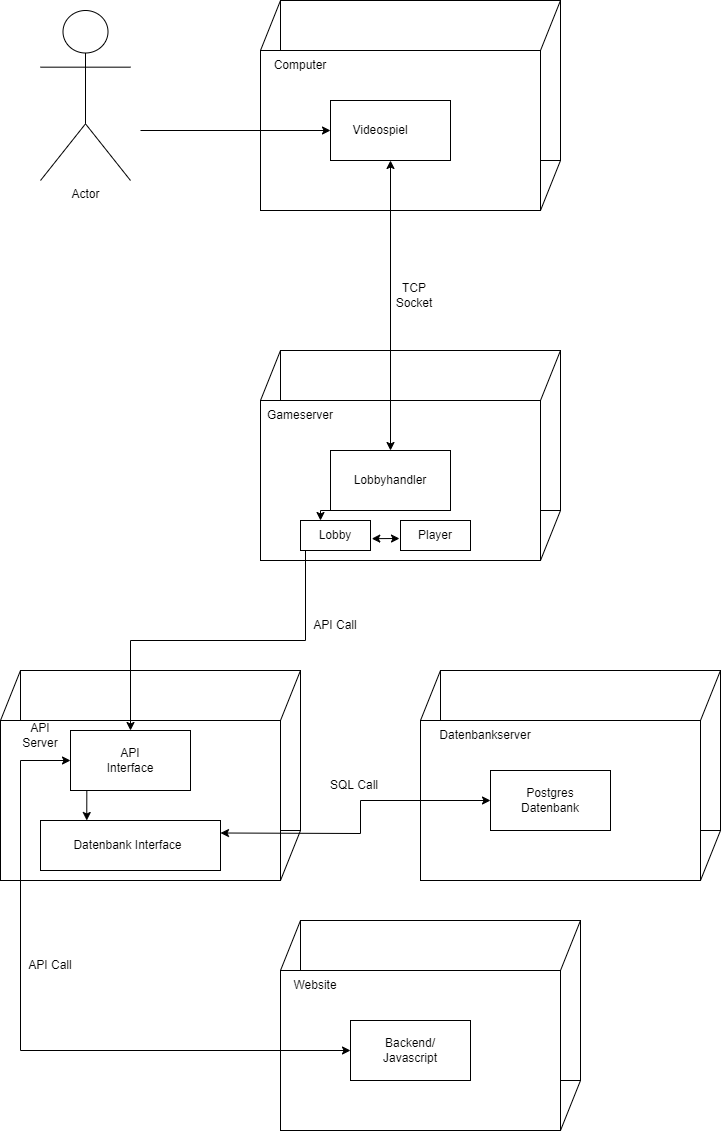

The diagram above was exported from draw.io. Its source (the exported page's mxGraphModel, read from the mxfile embedded in the PNG):
<mxGraphModel dx="2202" dy="1273" grid="1" gridSize="10" guides="1" tooltips="1" connect="1" arrows="1" fold="1" page="1" pageScale="1" pageWidth="827" pageHeight="1169" math="0" shadow="0">
  <root>
    <mxCell id="0" />
    <mxCell id="1" parent="0" />
    <mxCell id="hK15g5oDYXqz3zmrauIp-1" value="" style="rounded=0;whiteSpace=wrap;html=1;" vertex="1" parent="1">
      <mxGeometry x="310" y="30" width="280" height="160" as="geometry" />
    </mxCell>
    <mxCell id="hK15g5oDYXqz3zmrauIp-2" value="" style="rounded=0;whiteSpace=wrap;html=1;" vertex="1" parent="1">
      <mxGeometry x="290" y="80" width="280" height="160" as="geometry" />
    </mxCell>
    <mxCell id="hK15g5oDYXqz3zmrauIp-3" value="" style="endArrow=none;html=1;rounded=0;entryX=0;entryY=0;entryDx=0;entryDy=0;exitX=0;exitY=0;exitDx=0;exitDy=0;" edge="1" parent="1" source="hK15g5oDYXqz3zmrauIp-1" target="hK15g5oDYXqz3zmrauIp-2">
      <mxGeometry width="50" height="50" relative="1" as="geometry">
        <mxPoint x="390" y="330" as="sourcePoint" />
        <mxPoint x="440" y="280" as="targetPoint" />
        <Array as="points" />
      </mxGeometry>
    </mxCell>
    <mxCell id="hK15g5oDYXqz3zmrauIp-5" value="" style="endArrow=none;html=1;rounded=0;exitX=1;exitY=0;exitDx=0;exitDy=0;" edge="1" parent="1" source="hK15g5oDYXqz3zmrauIp-2">
      <mxGeometry width="50" height="50" relative="1" as="geometry">
        <mxPoint x="540" y="80" as="sourcePoint" />
        <mxPoint x="590" y="30" as="targetPoint" />
      </mxGeometry>
    </mxCell>
    <mxCell id="hK15g5oDYXqz3zmrauIp-6" value="" style="endArrow=none;html=1;rounded=0;entryX=1;entryY=1;entryDx=0;entryDy=0;exitX=1;exitY=1;exitDx=0;exitDy=0;" edge="1" parent="1" source="hK15g5oDYXqz3zmrauIp-2" target="hK15g5oDYXqz3zmrauIp-1">
      <mxGeometry width="50" height="50" relative="1" as="geometry">
        <mxPoint x="390" y="330" as="sourcePoint" />
        <mxPoint x="440" y="280" as="targetPoint" />
      </mxGeometry>
    </mxCell>
    <mxCell id="hK15g5oDYXqz3zmrauIp-7" value="Computer" style="text;html=1;strokeColor=none;fillColor=none;align=center;verticalAlign=middle;whiteSpace=wrap;rounded=0;" vertex="1" parent="1">
      <mxGeometry x="290" y="80" width="80" height="30" as="geometry" />
    </mxCell>
    <mxCell id="hK15g5oDYXqz3zmrauIp-8" value="" style="rounded=0;whiteSpace=wrap;html=1;" vertex="1" parent="1">
      <mxGeometry x="360" y="130" width="120" height="60" as="geometry" />
    </mxCell>
    <mxCell id="hK15g5oDYXqz3zmrauIp-9" value="Videospiel" style="text;html=1;strokeColor=none;fillColor=none;align=center;verticalAlign=middle;whiteSpace=wrap;rounded=0;" vertex="1" parent="1">
      <mxGeometry x="380" y="145" width="60" height="30" as="geometry" />
    </mxCell>
    <mxCell id="hK15g5oDYXqz3zmrauIp-10" value="" style="rounded=0;whiteSpace=wrap;html=1;" vertex="1" parent="1">
      <mxGeometry x="310" y="380" width="280" height="160" as="geometry" />
    </mxCell>
    <mxCell id="hK15g5oDYXqz3zmrauIp-11" value="" style="rounded=0;whiteSpace=wrap;html=1;" vertex="1" parent="1">
      <mxGeometry x="290" y="430" width="280" height="160" as="geometry" />
    </mxCell>
    <mxCell id="hK15g5oDYXqz3zmrauIp-12" value="" style="endArrow=none;html=1;rounded=0;entryX=0;entryY=0;entryDx=0;entryDy=0;exitX=0;exitY=0;exitDx=0;exitDy=0;" edge="1" parent="1" source="hK15g5oDYXqz3zmrauIp-10" target="hK15g5oDYXqz3zmrauIp-11">
      <mxGeometry width="50" height="50" relative="1" as="geometry">
        <mxPoint x="390" y="680" as="sourcePoint" />
        <mxPoint x="440" y="630" as="targetPoint" />
        <Array as="points" />
      </mxGeometry>
    </mxCell>
    <mxCell id="hK15g5oDYXqz3zmrauIp-13" value="" style="endArrow=none;html=1;rounded=0;exitX=1;exitY=0;exitDx=0;exitDy=0;" edge="1" parent="1" source="hK15g5oDYXqz3zmrauIp-11">
      <mxGeometry width="50" height="50" relative="1" as="geometry">
        <mxPoint x="540" y="430" as="sourcePoint" />
        <mxPoint x="590" y="380" as="targetPoint" />
      </mxGeometry>
    </mxCell>
    <mxCell id="hK15g5oDYXqz3zmrauIp-14" value="" style="endArrow=none;html=1;rounded=0;entryX=1;entryY=1;entryDx=0;entryDy=0;exitX=1;exitY=1;exitDx=0;exitDy=0;" edge="1" parent="1" source="hK15g5oDYXqz3zmrauIp-11" target="hK15g5oDYXqz3zmrauIp-10">
      <mxGeometry width="50" height="50" relative="1" as="geometry">
        <mxPoint x="390" y="680" as="sourcePoint" />
        <mxPoint x="440" y="630" as="targetPoint" />
      </mxGeometry>
    </mxCell>
    <mxCell id="hK15g5oDYXqz3zmrauIp-39" style="edgeStyle=orthogonalEdgeStyle;rounded=0;orthogonalLoop=1;jettySize=auto;html=1;exitX=0;exitY=1;exitDx=0;exitDy=0;entryX=0.25;entryY=0;entryDx=0;entryDy=0;" edge="1" parent="1" source="hK15g5oDYXqz3zmrauIp-16" target="hK15g5oDYXqz3zmrauIp-36">
      <mxGeometry relative="1" as="geometry" />
    </mxCell>
    <mxCell id="hK15g5oDYXqz3zmrauIp-16" value="" style="rounded=0;whiteSpace=wrap;html=1;" vertex="1" parent="1">
      <mxGeometry x="360" y="480" width="120" height="60" as="geometry" />
    </mxCell>
    <mxCell id="hK15g5oDYXqz3zmrauIp-18" value="Actor" style="shape=umlActor;verticalLabelPosition=bottom;verticalAlign=top;html=1;outlineConnect=0;" vertex="1" parent="1">
      <mxGeometry x="70" y="40" width="90" height="170" as="geometry" />
    </mxCell>
    <mxCell id="hK15g5oDYXqz3zmrauIp-20" value="Gameserver" style="text;html=1;strokeColor=none;fillColor=none;align=center;verticalAlign=middle;whiteSpace=wrap;rounded=0;" vertex="1" parent="1">
      <mxGeometry x="300" y="430" width="60" height="30" as="geometry" />
    </mxCell>
    <mxCell id="hK15g5oDYXqz3zmrauIp-22" value="TCP Socket" style="text;html=1;strokeColor=none;fillColor=none;align=center;verticalAlign=middle;whiteSpace=wrap;rounded=0;" vertex="1" parent="1">
      <mxGeometry x="414" y="310" width="60" height="30" as="geometry" />
    </mxCell>
    <mxCell id="hK15g5oDYXqz3zmrauIp-23" value="Lobbyhandler" style="text;html=1;strokeColor=none;fillColor=none;align=center;verticalAlign=middle;whiteSpace=wrap;rounded=0;" vertex="1" parent="1">
      <mxGeometry x="390" y="495" width="60" height="30" as="geometry" />
    </mxCell>
    <mxCell id="hK15g5oDYXqz3zmrauIp-33" value="" style="rounded=0;whiteSpace=wrap;html=1;" vertex="1" parent="1">
      <mxGeometry x="330" y="550" width="70" height="30" as="geometry" />
    </mxCell>
    <mxCell id="hK15g5oDYXqz3zmrauIp-35" value="" style="rounded=0;whiteSpace=wrap;html=1;" vertex="1" parent="1">
      <mxGeometry x="430" y="550" width="70" height="30" as="geometry" />
    </mxCell>
    <mxCell id="hK15g5oDYXqz3zmrauIp-36" value="Lobby" style="text;html=1;strokeColor=none;fillColor=none;align=center;verticalAlign=middle;whiteSpace=wrap;rounded=0;" vertex="1" parent="1">
      <mxGeometry x="335" y="550" width="60" height="30" as="geometry" />
    </mxCell>
    <mxCell id="hK15g5oDYXqz3zmrauIp-37" value="Player" style="text;html=1;strokeColor=none;fillColor=none;align=center;verticalAlign=middle;whiteSpace=wrap;rounded=0;" vertex="1" parent="1">
      <mxGeometry x="435" y="550" width="60" height="30" as="geometry" />
    </mxCell>
    <mxCell id="hK15g5oDYXqz3zmrauIp-40" value="" style="endArrow=classic;startArrow=classic;html=1;rounded=0;entryX=1.018;entryY=0.605;entryDx=0;entryDy=0;exitX=-0.1;exitY=0.6;exitDx=0;exitDy=0;exitPerimeter=0;entryPerimeter=0;" edge="1" parent="1" source="hK15g5oDYXqz3zmrauIp-37" target="hK15g5oDYXqz3zmrauIp-33">
      <mxGeometry width="50" height="50" relative="1" as="geometry">
        <mxPoint x="560" y="710" as="sourcePoint" />
        <mxPoint x="610" y="660" as="targetPoint" />
      </mxGeometry>
    </mxCell>
    <mxCell id="hK15g5oDYXqz3zmrauIp-41" value="" style="endArrow=classic;startArrow=classic;html=1;rounded=0;entryX=0.5;entryY=1;entryDx=0;entryDy=0;exitX=0.5;exitY=0;exitDx=0;exitDy=0;" edge="1" parent="1" source="hK15g5oDYXqz3zmrauIp-16" target="hK15g5oDYXqz3zmrauIp-8">
      <mxGeometry width="50" height="50" relative="1" as="geometry">
        <mxPoint x="370" y="400" as="sourcePoint" />
        <mxPoint x="420" y="350" as="targetPoint" />
      </mxGeometry>
    </mxCell>
    <mxCell id="hK15g5oDYXqz3zmrauIp-42" value="" style="endArrow=classic;html=1;rounded=0;entryX=0;entryY=0.5;entryDx=0;entryDy=0;" edge="1" parent="1" target="hK15g5oDYXqz3zmrauIp-8">
      <mxGeometry width="50" height="50" relative="1" as="geometry">
        <mxPoint x="170" y="160" as="sourcePoint" />
        <mxPoint x="420" y="350" as="targetPoint" />
      </mxGeometry>
    </mxCell>
    <mxCell id="hK15g5oDYXqz3zmrauIp-43" value="" style="rounded=0;whiteSpace=wrap;html=1;" vertex="1" parent="1">
      <mxGeometry x="50" y="700" width="280" height="160" as="geometry" />
    </mxCell>
    <mxCell id="hK15g5oDYXqz3zmrauIp-44" value="" style="rounded=0;whiteSpace=wrap;html=1;" vertex="1" parent="1">
      <mxGeometry x="30" y="750" width="280" height="160" as="geometry" />
    </mxCell>
    <mxCell id="hK15g5oDYXqz3zmrauIp-45" value="" style="endArrow=none;html=1;rounded=0;entryX=0;entryY=0;entryDx=0;entryDy=0;exitX=0;exitY=0;exitDx=0;exitDy=0;" edge="1" parent="1" source="hK15g5oDYXqz3zmrauIp-43" target="hK15g5oDYXqz3zmrauIp-44">
      <mxGeometry width="50" height="50" relative="1" as="geometry">
        <mxPoint x="130" y="1000" as="sourcePoint" />
        <mxPoint x="180" y="950" as="targetPoint" />
        <Array as="points" />
      </mxGeometry>
    </mxCell>
    <mxCell id="hK15g5oDYXqz3zmrauIp-46" value="" style="endArrow=none;html=1;rounded=0;exitX=1;exitY=0;exitDx=0;exitDy=0;" edge="1" parent="1" source="hK15g5oDYXqz3zmrauIp-44">
      <mxGeometry width="50" height="50" relative="1" as="geometry">
        <mxPoint x="280" y="750" as="sourcePoint" />
        <mxPoint x="330" y="700" as="targetPoint" />
      </mxGeometry>
    </mxCell>
    <mxCell id="hK15g5oDYXqz3zmrauIp-47" value="" style="endArrow=none;html=1;rounded=0;entryX=1;entryY=1;entryDx=0;entryDy=0;exitX=1;exitY=1;exitDx=0;exitDy=0;" edge="1" parent="1" source="hK15g5oDYXqz3zmrauIp-44" target="hK15g5oDYXqz3zmrauIp-43">
      <mxGeometry width="50" height="50" relative="1" as="geometry">
        <mxPoint x="130" y="1000" as="sourcePoint" />
        <mxPoint x="180" y="950" as="targetPoint" />
      </mxGeometry>
    </mxCell>
    <mxCell id="hK15g5oDYXqz3zmrauIp-48" style="edgeStyle=orthogonalEdgeStyle;rounded=0;orthogonalLoop=1;jettySize=auto;html=1;exitX=0;exitY=1;exitDx=0;exitDy=0;entryX=0.25;entryY=0;entryDx=0;entryDy=0;" edge="1" parent="1" source="hK15g5oDYXqz3zmrauIp-49" target="hK15g5oDYXqz3zmrauIp-54">
      <mxGeometry relative="1" as="geometry" />
    </mxCell>
    <mxCell id="hK15g5oDYXqz3zmrauIp-49" value="" style="rounded=0;whiteSpace=wrap;html=1;" vertex="1" parent="1">
      <mxGeometry x="100" y="760" width="120" height="60" as="geometry" />
    </mxCell>
    <mxCell id="hK15g5oDYXqz3zmrauIp-50" value="API Server" style="text;html=1;strokeColor=none;fillColor=none;align=center;verticalAlign=middle;whiteSpace=wrap;rounded=0;" vertex="1" parent="1">
      <mxGeometry x="40" y="750" width="60" height="30" as="geometry" />
    </mxCell>
    <mxCell id="hK15g5oDYXqz3zmrauIp-51" value="API Interface" style="text;html=1;strokeColor=none;fillColor=none;align=center;verticalAlign=middle;whiteSpace=wrap;rounded=0;" vertex="1" parent="1">
      <mxGeometry x="130" y="775" width="60" height="30" as="geometry" />
    </mxCell>
    <mxCell id="hK15g5oDYXqz3zmrauIp-52" value="" style="rounded=0;whiteSpace=wrap;html=1;" vertex="1" parent="1">
      <mxGeometry x="70" y="850" width="180" height="50" as="geometry" />
    </mxCell>
    <mxCell id="hK15g5oDYXqz3zmrauIp-54" value="Datenbank Interface" style="text;html=1;strokeColor=none;fillColor=none;align=center;verticalAlign=middle;whiteSpace=wrap;rounded=0;" vertex="1" parent="1">
      <mxGeometry x="75" y="850" width="165" height="50" as="geometry" />
    </mxCell>
    <mxCell id="hK15g5oDYXqz3zmrauIp-57" value="" style="rounded=0;whiteSpace=wrap;html=1;" vertex="1" parent="1">
      <mxGeometry x="470" y="700" width="280" height="160" as="geometry" />
    </mxCell>
    <mxCell id="hK15g5oDYXqz3zmrauIp-58" value="" style="rounded=0;whiteSpace=wrap;html=1;" vertex="1" parent="1">
      <mxGeometry x="450" y="750" width="280" height="160" as="geometry" />
    </mxCell>
    <mxCell id="hK15g5oDYXqz3zmrauIp-59" value="" style="endArrow=none;html=1;rounded=0;entryX=0;entryY=0;entryDx=0;entryDy=0;exitX=0;exitY=0;exitDx=0;exitDy=0;" edge="1" parent="1" source="hK15g5oDYXqz3zmrauIp-57" target="hK15g5oDYXqz3zmrauIp-58">
      <mxGeometry width="50" height="50" relative="1" as="geometry">
        <mxPoint x="550" y="1000" as="sourcePoint" />
        <mxPoint x="600" y="950" as="targetPoint" />
        <Array as="points" />
      </mxGeometry>
    </mxCell>
    <mxCell id="hK15g5oDYXqz3zmrauIp-60" value="" style="endArrow=none;html=1;rounded=0;exitX=1;exitY=0;exitDx=0;exitDy=0;" edge="1" parent="1" source="hK15g5oDYXqz3zmrauIp-58">
      <mxGeometry width="50" height="50" relative="1" as="geometry">
        <mxPoint x="700" y="750" as="sourcePoint" />
        <mxPoint x="750" y="700" as="targetPoint" />
      </mxGeometry>
    </mxCell>
    <mxCell id="hK15g5oDYXqz3zmrauIp-61" value="" style="endArrow=none;html=1;rounded=0;entryX=1;entryY=1;entryDx=0;entryDy=0;exitX=1;exitY=1;exitDx=0;exitDy=0;" edge="1" parent="1" source="hK15g5oDYXqz3zmrauIp-58" target="hK15g5oDYXqz3zmrauIp-57">
      <mxGeometry width="50" height="50" relative="1" as="geometry">
        <mxPoint x="550" y="1000" as="sourcePoint" />
        <mxPoint x="600" y="950" as="targetPoint" />
      </mxGeometry>
    </mxCell>
    <mxCell id="hK15g5oDYXqz3zmrauIp-63" value="" style="rounded=0;whiteSpace=wrap;html=1;" vertex="1" parent="1">
      <mxGeometry x="520" y="800" width="120" height="60" as="geometry" />
    </mxCell>
    <mxCell id="hK15g5oDYXqz3zmrauIp-64" value="Datenbankserver" style="text;html=1;strokeColor=none;fillColor=none;align=center;verticalAlign=middle;whiteSpace=wrap;rounded=0;" vertex="1" parent="1">
      <mxGeometry x="460" y="750" width="110" height="30" as="geometry" />
    </mxCell>
    <mxCell id="hK15g5oDYXqz3zmrauIp-65" value="Postgres Datenbank" style="text;html=1;strokeColor=none;fillColor=none;align=center;verticalAlign=middle;whiteSpace=wrap;rounded=0;" vertex="1" parent="1">
      <mxGeometry x="550" y="815" width="60" height="30" as="geometry" />
    </mxCell>
    <mxCell id="hK15g5oDYXqz3zmrauIp-71" style="edgeStyle=orthogonalEdgeStyle;rounded=0;orthogonalLoop=1;jettySize=auto;html=1;exitX=0;exitY=1;exitDx=0;exitDy=0;entryX=0.5;entryY=0;entryDx=0;entryDy=0;" edge="1" parent="1" source="hK15g5oDYXqz3zmrauIp-36" target="hK15g5oDYXqz3zmrauIp-49">
      <mxGeometry relative="1" as="geometry" />
    </mxCell>
    <mxCell id="hK15g5oDYXqz3zmrauIp-72" value="API Call" style="text;html=1;strokeColor=none;fillColor=none;align=center;verticalAlign=middle;whiteSpace=wrap;rounded=0;" vertex="1" parent="1">
      <mxGeometry x="335" y="640" width="60" height="30" as="geometry" />
    </mxCell>
    <mxCell id="hK15g5oDYXqz3zmrauIp-73" value="" style="endArrow=classic;startArrow=classic;html=1;rounded=0;entryX=0;entryY=0.5;entryDx=0;entryDy=0;exitX=1;exitY=0.25;exitDx=0;exitDy=0;" edge="1" parent="1" source="hK15g5oDYXqz3zmrauIp-52" target="hK15g5oDYXqz3zmrauIp-63">
      <mxGeometry width="50" height="50" relative="1" as="geometry">
        <mxPoint x="340" y="865" as="sourcePoint" />
        <mxPoint x="390" y="815" as="targetPoint" />
        <Array as="points">
          <mxPoint x="390" y="863" />
          <mxPoint x="390" y="830" />
        </Array>
      </mxGeometry>
    </mxCell>
    <mxCell id="hK15g5oDYXqz3zmrauIp-74" value="" style="rounded=0;whiteSpace=wrap;html=1;" vertex="1" parent="1">
      <mxGeometry x="330" y="950" width="280" height="160" as="geometry" />
    </mxCell>
    <mxCell id="hK15g5oDYXqz3zmrauIp-75" value="" style="rounded=0;whiteSpace=wrap;html=1;" vertex="1" parent="1">
      <mxGeometry x="310" y="1000" width="280" height="160" as="geometry" />
    </mxCell>
    <mxCell id="hK15g5oDYXqz3zmrauIp-76" value="" style="endArrow=none;html=1;rounded=0;entryX=0;entryY=0;entryDx=0;entryDy=0;exitX=0;exitY=0;exitDx=0;exitDy=0;" edge="1" parent="1" source="hK15g5oDYXqz3zmrauIp-74" target="hK15g5oDYXqz3zmrauIp-75">
      <mxGeometry width="50" height="50" relative="1" as="geometry">
        <mxPoint x="410" y="1250" as="sourcePoint" />
        <mxPoint x="460" y="1200" as="targetPoint" />
        <Array as="points" />
      </mxGeometry>
    </mxCell>
    <mxCell id="hK15g5oDYXqz3zmrauIp-77" value="" style="endArrow=none;html=1;rounded=0;exitX=1;exitY=0;exitDx=0;exitDy=0;" edge="1" parent="1" source="hK15g5oDYXqz3zmrauIp-75">
      <mxGeometry width="50" height="50" relative="1" as="geometry">
        <mxPoint x="560" y="1000" as="sourcePoint" />
        <mxPoint x="610" y="950" as="targetPoint" />
      </mxGeometry>
    </mxCell>
    <mxCell id="hK15g5oDYXqz3zmrauIp-78" value="" style="endArrow=none;html=1;rounded=0;entryX=1;entryY=1;entryDx=0;entryDy=0;exitX=1;exitY=1;exitDx=0;exitDy=0;" edge="1" parent="1" source="hK15g5oDYXqz3zmrauIp-75" target="hK15g5oDYXqz3zmrauIp-74">
      <mxGeometry width="50" height="50" relative="1" as="geometry">
        <mxPoint x="410" y="1250" as="sourcePoint" />
        <mxPoint x="460" y="1200" as="targetPoint" />
      </mxGeometry>
    </mxCell>
    <mxCell id="hK15g5oDYXqz3zmrauIp-79" value="" style="rounded=0;whiteSpace=wrap;html=1;" vertex="1" parent="1">
      <mxGeometry x="380" y="1050" width="120" height="60" as="geometry" />
    </mxCell>
    <mxCell id="hK15g5oDYXqz3zmrauIp-80" value="Website" style="text;html=1;strokeColor=none;fillColor=none;align=center;verticalAlign=middle;whiteSpace=wrap;rounded=0;" vertex="1" parent="1">
      <mxGeometry x="290" y="1000" width="110" height="30" as="geometry" />
    </mxCell>
    <mxCell id="hK15g5oDYXqz3zmrauIp-82" value="Backend/ Javascript" style="text;html=1;strokeColor=none;fillColor=none;align=center;verticalAlign=middle;whiteSpace=wrap;rounded=0;" vertex="1" parent="1">
      <mxGeometry x="410" y="1065" width="60" height="30" as="geometry" />
    </mxCell>
    <mxCell id="hK15g5oDYXqz3zmrauIp-83" value="" style="endArrow=classic;startArrow=classic;html=1;rounded=0;exitX=0;exitY=0.5;exitDx=0;exitDy=0;entryX=0;entryY=0.5;entryDx=0;entryDy=0;" edge="1" parent="1" source="hK15g5oDYXqz3zmrauIp-79" target="hK15g5oDYXqz3zmrauIp-49">
      <mxGeometry width="50" height="50" relative="1" as="geometry">
        <mxPoint x="490" y="940" as="sourcePoint" />
        <mxPoint x="60" y="940" as="targetPoint" />
        <Array as="points">
          <mxPoint x="50" y="1080" />
          <mxPoint x="50" y="790" />
        </Array>
      </mxGeometry>
    </mxCell>
    <mxCell id="hK15g5oDYXqz3zmrauIp-85" value="API Call" style="text;html=1;strokeColor=none;fillColor=none;align=center;verticalAlign=middle;whiteSpace=wrap;rounded=0;" vertex="1" parent="1">
      <mxGeometry x="50" y="980" width="60" height="30" as="geometry" />
    </mxCell>
    <mxCell id="hK15g5oDYXqz3zmrauIp-86" value="SQL Call" style="text;html=1;strokeColor=none;fillColor=none;align=center;verticalAlign=middle;whiteSpace=wrap;rounded=0;" vertex="1" parent="1">
      <mxGeometry x="354" y="800" width="60" height="30" as="geometry" />
    </mxCell>
  </root>
</mxGraphModel>